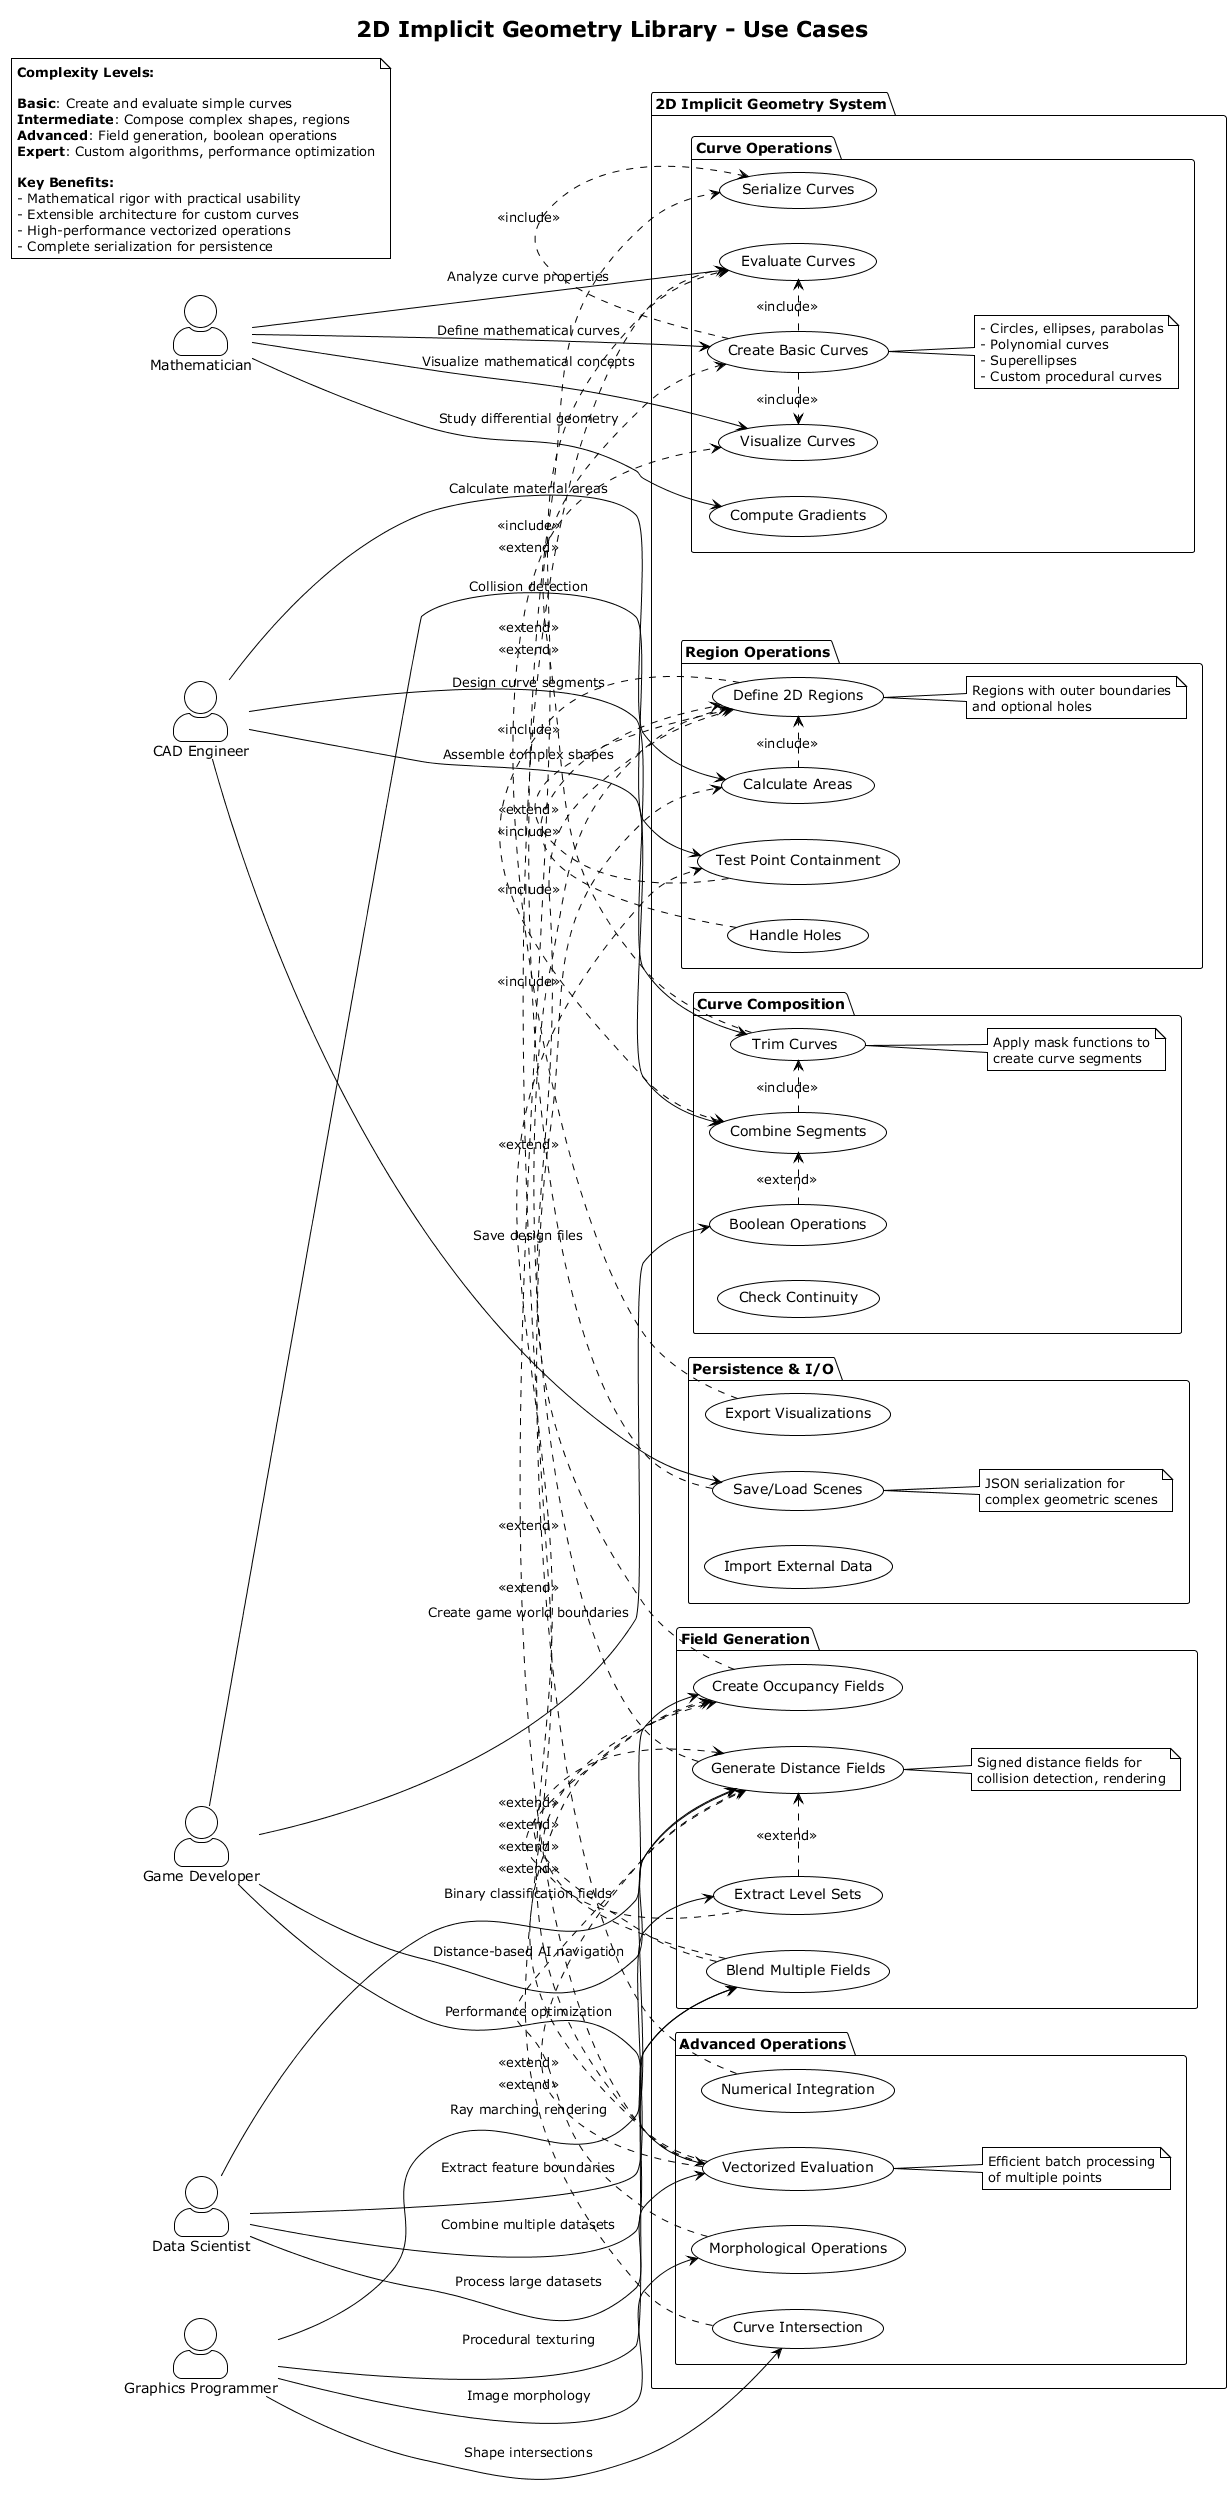

The diagram above was rendered by PlantUML. Its source (embedded in the PNG):
@startuml 2Top_Use_Case_Diagram
!theme plain
skinparam actorStyle awesome
skinparam usecaseStyle rectangle

title 2D Implicit Geometry Library - Use Cases

left to right direction

actor "Mathematician" as math
actor "Game Developer" as game
actor "CAD Engineer" as cad
actor "Data Scientist" as data
actor "Graphics Programmer" as graphics

package "2D Implicit Geometry System" {
    
    package "Curve Operations" {
        usecase "Create Basic Curves" as UC1
        usecase "Evaluate Curves" as UC2
        usecase "Compute Gradients" as UC3
        usecase "Visualize Curves" as UC4
        usecase "Serialize Curves" as UC5
        
        note right of UC1
            - Circles, ellipses, parabolas
            - Polynomial curves
            - Superellipses
            - Custom procedural curves
        end note
    }
    
    package "Curve Composition" {
        usecase "Trim Curves" as UC6
        usecase "Combine Segments" as UC7
        usecase "Boolean Operations" as UC8
        usecase "Check Continuity" as UC9
        
        note right of UC6
            Apply mask functions to
            create curve segments
        end note
    }
    
    package "Region Operations" {
        usecase "Define 2D Regions" as UC10
        usecase "Test Point Containment" as UC11
        usecase "Calculate Areas" as UC12
        usecase "Handle Holes" as UC13
        
        note right of UC10
            Regions with outer boundaries
            and optional holes
        end note
    }
    
    package "Field Generation" {
        usecase "Generate Distance Fields" as UC14
        usecase "Create Occupancy Fields" as UC15
        usecase "Blend Multiple Fields" as UC16
        usecase "Extract Level Sets" as UC17
        
        note right of UC14
            Signed distance fields for
            collision detection, rendering
        end note
    }
    
    package "Advanced Operations" {
        usecase "Vectorized Evaluation" as UC18
        usecase "Numerical Integration" as UC19
        usecase "Curve Intersection" as UC20
        usecase "Morphological Operations" as UC21
        
        note right of UC18
            Efficient batch processing
            of multiple points
        end note
    }
    
    package "Persistence & I/O" {
        usecase "Save/Load Scenes" as UC22
        usecase "Export Visualizations" as UC23
        usecase "Import External Data" as UC24
        
        note right of UC22
            JSON serialization for
            complex geometric scenes
        end note
    }
}

' User relationships
math --> UC1 : Define mathematical curves
math --> UC2 : Analyze curve properties
math --> UC3 : Study differential geometry
math --> UC4 : Visualize mathematical concepts

game --> UC8 : Create game world boundaries
game --> UC11 : Collision detection
game --> UC14 : Distance-based AI navigation
game --> UC18 : Performance optimization

cad --> UC6 : Design curve segments
cad --> UC7 : Assemble complex shapes
cad --> UC12 : Calculate material areas
cad --> UC22 : Save design files

data --> UC15 : Binary classification fields
data --> UC16 : Combine multiple datasets
data --> UC17 : Extract feature boundaries
data --> UC18 : Process large datasets

graphics --> UC14 : Ray marching rendering
graphics --> UC16 : Procedural texturing
graphics --> UC20 : Shape intersections
graphics --> UC21 : Image morphology

' Use case relationships
UC1 .> UC2 : <<include>>
UC1 .> UC4 : <<include>>
UC1 .> UC5 : <<include>>

UC6 .> UC1 : <<extend>>
UC7 .> UC6 : <<include>>
UC8 .> UC7 : <<extend>>

UC10 .> UC7 : <<include>>
UC11 .> UC10 : <<include>>
UC12 .> UC10 : <<include>>
UC13 .> UC10 : <<extend>>

UC14 .> UC10 : <<include>>
UC15 .> UC10 : <<include>>
UC16 .> UC14 : <<extend>>
UC16 .> UC15 : <<extend>>
UC17 .> UC14 : <<extend>>
UC17 .> UC15 : <<extend>>

UC18 .> UC2 : <<extend>>
UC18 .> UC11 : <<extend>>
UC18 .> UC14 : <<extend>>
UC18 .> UC15 : <<extend>>

UC19 .> UC12 : <<extend>>
UC20 .> UC2 : <<extend>>
UC21 .> UC14 : <<extend>>

UC22 .> UC5 : <<include>>
UC23 .> UC4 : <<extend>>

note as complexity_note
**Complexity Levels:**

**Basic**: Create and evaluate simple curves
**Intermediate**: Compose complex shapes, regions
**Advanced**: Field generation, boolean operations
**Expert**: Custom algorithms, performance optimization

**Key Benefits:**
- Mathematical rigor with practical usability
- Extensible architecture for custom curves
- High-performance vectorized operations
- Complete serialization for persistence
end note

@enduml